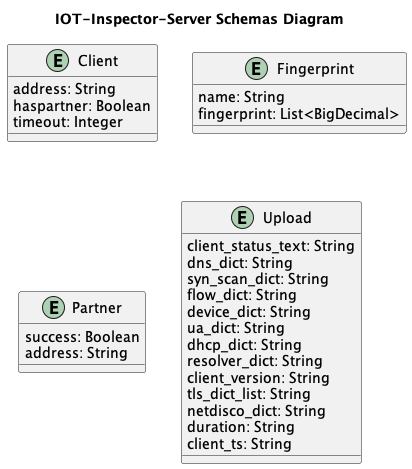

The diagram above was rendered by PlantUML. Its source (embedded in the PNG):
@startuml

title IOT-Inspector-Server Schemas Diagram

entity Client {
    address: String
    haspartner: Boolean
    timeout: Integer
}

entity Fingerprint {
    name: String
    fingerprint: List<BigDecimal>
}

entity Partner {
    success: Boolean
    address: String
}

entity Upload {
    client_status_text: String
    dns_dict: String
    syn_scan_dict: String
    flow_dict: String
    device_dict: String
    ua_dict: String
    dhcp_dict: String
    resolver_dict: String
    client_version: String
    tls_dict_list: String
    netdisco_dict: String
    duration: String
    client_ts: String
}



@enduml